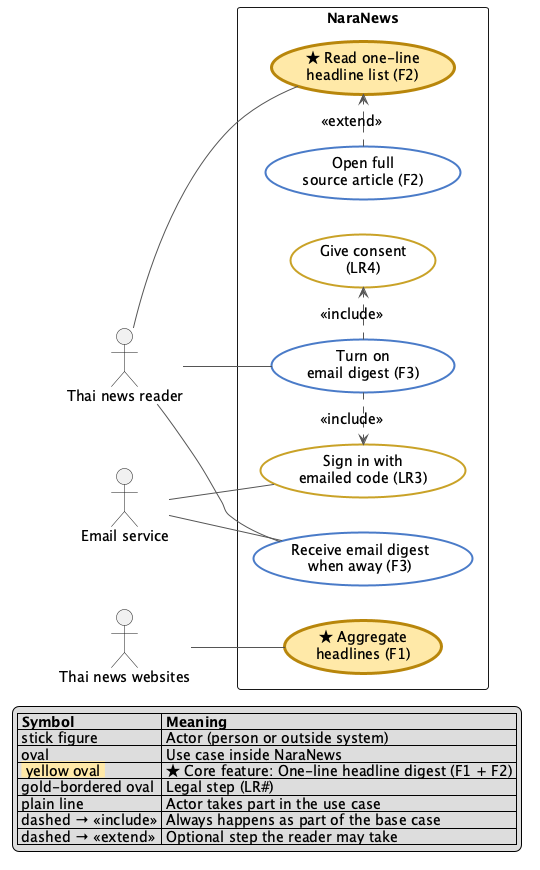

The diagram above was rendered by PlantUML. Its source (embedded in the PNG):
@startuml D2-use-case
' D2 — Use Case: who can do what. Month-2 scope (F1-F3, LR3/LR4; LR1 is a storage rule, shown in D3).
' UML notation: actors = stick figures, use cases = ovals in the system box,
' actor-use case = plain line (no arrowhead), «include»/«extend» = dashed, open arrowhead.
left to right direction
skinparam shadowing false
skinparam defaultFontSize 14
skinparam actorStyle default
skinparam usecase {
  BackgroundColor #FFFFFF
  BorderColor #4A7BC8
  BorderThickness 2
  BackgroundColor<<core>> #FFE9A8
  BorderColor<<core>> #B8860B
  BorderThickness<<core>> 3
  BorderColor<<legal>> #C9A227
  ArrowColor #555555
}
hide stereotype

actor "Thai news reader" as Reader
actor "Email service" as Email
actor "Thai news websites" as Sites

rectangle "NaraNews" {
  usecase "★ Aggregate\nheadlines (F1)" as UC3 <<core>>
  usecase "★ Read one-line\nheadline list (F2)" as UC1 <<core>>
  usecase "Open full\nsource article (F2)" as UC2
  usecase "Turn on\nemail digest (F3)" as UC4
  usecase "Sign in with\nemailed code (LR3)" as UC5 <<legal>>
  usecase "Give consent\n(LR4)" as UC6 <<legal>>
  usecase "Receive email digest\nwhen away (F3)" as UC7
}

Reader -- UC1
Reader -- UC4
Reader -- UC7
Email -- UC5
Email -- UC7
Sites -- UC3

UC2 .> UC1 : <<extend>>
UC4 .> UC5 : <<include>>
UC4 .> UC6 : <<include>>

legend right
  |= Symbol |= Meaning |
  | stick figure | Actor (person or outside system) |
  | oval | Use case inside NaraNews |
  | <back:#FFE9A8> yellow oval </back> | ★ Core feature: One-line headline digest (F1 + F2) |
  | gold-bordered oval | Legal step (LR#) |
  | plain line | Actor takes part in the use case |
  | dashed → «include» | Always happens as part of the base case |
  | dashed → «extend» | Optional step the reader may take |
endlegend
@enduml